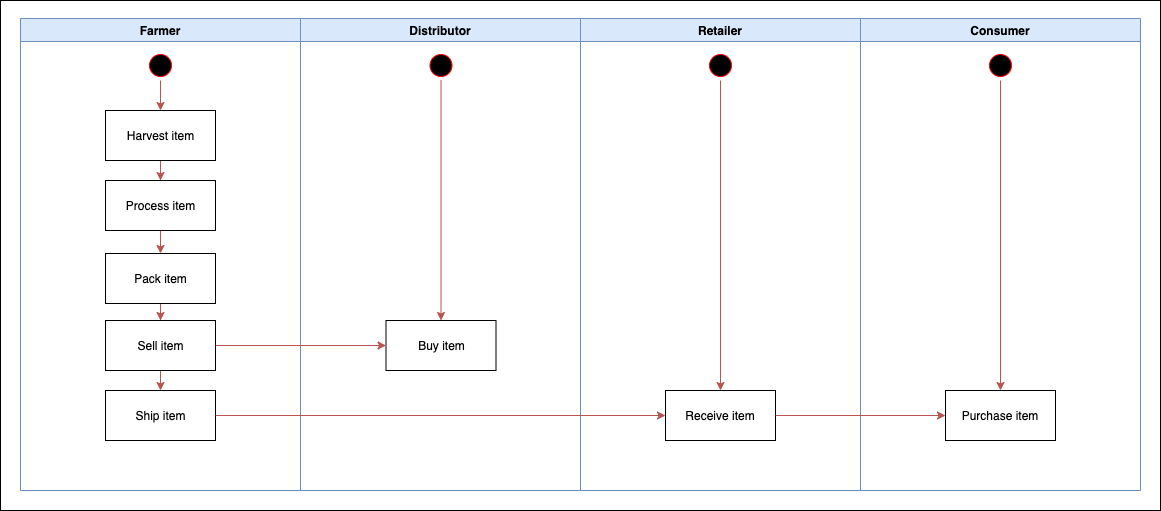

The diagram above was exported from draw.io. Its source (the exported page's mxGraphModel, read from the mxfile embedded in the PNG):
<mxGraphModel dx="946" dy="1136" grid="1" gridSize="10" guides="1" tooltips="1" connect="1" arrows="1" fold="1" page="1" pageScale="1" pageWidth="1169" pageHeight="826" background="#ffffff" math="0" shadow="0">
  <root>
    <mxCell id="0" />
    <mxCell id="1" parent="0" />
    <mxCell id="2" value="Consumer" style="swimlane;whiteSpace=wrap;fillColor=#dae8fc;strokeColor=#6c8ebf;" parent="1" vertex="1">
      <mxGeometry x="880" y="128" width="280" height="472" as="geometry" />
    </mxCell>
    <mxCell id="Fh5RM9gboGuq6--glheJ-75" style="edgeStyle=orthogonalEdgeStyle;rounded=0;orthogonalLoop=1;jettySize=auto;html=1;exitX=0.5;exitY=1;exitDx=0;exitDy=0;entryX=0.5;entryY=0;entryDx=0;entryDy=0;fillColor=#f8cecc;strokeColor=#b85450;" parent="2" source="5" target="Fh5RM9gboGuq6--glheJ-74" edge="1">
      <mxGeometry relative="1" as="geometry" />
    </mxCell>
    <mxCell id="5" value="" style="ellipse;shape=startState;fillColor=#000000;strokeColor=#ff0000;" parent="2" vertex="1">
      <mxGeometry x="125" y="32" width="30" height="30" as="geometry" />
    </mxCell>
    <mxCell id="Fh5RM9gboGuq6--glheJ-74" value="Purchase item" style="" parent="2" vertex="1">
      <mxGeometry x="85" y="372" width="110" height="50" as="geometry" />
    </mxCell>
    <mxCell id="3" value="Distributor" style="swimlane;whiteSpace=wrap;fillColor=#dae8fc;strokeColor=#6c8ebf;" parent="1" vertex="1">
      <mxGeometry x="320" y="128" width="280" height="472" as="geometry" />
    </mxCell>
    <mxCell id="Fh5RM9gboGuq6--glheJ-71" style="edgeStyle=orthogonalEdgeStyle;rounded=0;orthogonalLoop=1;jettySize=auto;html=1;exitX=0.5;exitY=1;exitDx=0;exitDy=0;fillColor=#f8cecc;strokeColor=#b85450;" parent="3" source="13" target="Fh5RM9gboGuq6--glheJ-66" edge="1">
      <mxGeometry relative="1" as="geometry" />
    </mxCell>
    <mxCell id="13" value="" style="ellipse;shape=startState;fillColor=#000000;strokeColor=#ff0000;" parent="3" vertex="1">
      <mxGeometry x="125.5" y="32" width="30" height="30" as="geometry" />
    </mxCell>
    <mxCell id="Fh5RM9gboGuq6--glheJ-66" value="Buy item" style="html=1;" parent="3" vertex="1">
      <mxGeometry x="85.5" y="302" width="110" height="50" as="geometry" />
    </mxCell>
    <mxCell id="4" value="Farmer" style="swimlane;whiteSpace=wrap;fillColor=#dae8fc;strokeColor=#6c8ebf;" parent="1" vertex="1">
      <mxGeometry x="40" y="128" width="280" height="472" as="geometry" />
    </mxCell>
    <mxCell id="Fh5RM9gboGuq6--glheJ-61" value="" style="edgeStyle=orthogonalEdgeStyle;rounded=0;orthogonalLoop=1;jettySize=auto;html=1;entryX=0.5;entryY=0;entryDx=0;entryDy=0;fillColor=#f8cecc;strokeColor=#b85450;" parent="4" source="Fh5RM9gboGuq6--glheJ-55" target="Fh5RM9gboGuq6--glheJ-56" edge="1">
      <mxGeometry relative="1" as="geometry" />
    </mxCell>
    <mxCell id="Fh5RM9gboGuq6--glheJ-55" value="Harvest item" style="html=1;" parent="4" vertex="1">
      <mxGeometry x="85" y="92" width="110" height="50" as="geometry" />
    </mxCell>
    <mxCell id="Fh5RM9gboGuq6--glheJ-63" value="" style="edgeStyle=orthogonalEdgeStyle;rounded=0;orthogonalLoop=1;jettySize=auto;html=1;fillColor=#f8cecc;strokeColor=#b85450;" parent="4" source="Fh5RM9gboGuq6--glheJ-56" target="Fh5RM9gboGuq6--glheJ-57" edge="1">
      <mxGeometry relative="1" as="geometry" />
    </mxCell>
    <mxCell id="Fh5RM9gboGuq6--glheJ-56" value="Process item" style="html=1;" parent="4" vertex="1">
      <mxGeometry x="85" y="162" width="110" height="50" as="geometry" />
    </mxCell>
    <mxCell id="Fh5RM9gboGuq6--glheJ-64" value="" style="edgeStyle=orthogonalEdgeStyle;rounded=0;orthogonalLoop=1;jettySize=auto;html=1;fillColor=#f8cecc;strokeColor=#b85450;" parent="4" source="Fh5RM9gboGuq6--glheJ-57" target="Fh5RM9gboGuq6--glheJ-58" edge="1">
      <mxGeometry relative="1" as="geometry" />
    </mxCell>
    <mxCell id="Fh5RM9gboGuq6--glheJ-57" value="Pack item" style="html=1;" parent="4" vertex="1">
      <mxGeometry x="85" y="235" width="110" height="50" as="geometry" />
    </mxCell>
    <mxCell id="R8w0fUeFduXB762HY_P0-13" style="edgeStyle=orthogonalEdgeStyle;rounded=0;orthogonalLoop=1;jettySize=auto;html=1;exitX=0.5;exitY=1;exitDx=0;exitDy=0;entryX=0.5;entryY=0;entryDx=0;entryDy=0;startArrow=none;startFill=0;endArrow=classic;endFill=1;verticalAlign=bottom;fillColor=#f8cecc;strokeColor=#b85450;" parent="4" source="Fh5RM9gboGuq6--glheJ-58" target="Fh5RM9gboGuq6--glheJ-69" edge="1">
      <mxGeometry relative="1" as="geometry" />
    </mxCell>
    <mxCell id="Fh5RM9gboGuq6--glheJ-58" value="Sell item" style="html=1;" parent="4" vertex="1">
      <mxGeometry x="85" y="302" width="110" height="50" as="geometry" />
    </mxCell>
    <mxCell id="Fh5RM9gboGuq6--glheJ-65" value="" style="edgeStyle=orthogonalEdgeStyle;rounded=0;orthogonalLoop=1;jettySize=auto;html=1;fillColor=#f8cecc;strokeColor=#b85450;" parent="4" source="Fh5RM9gboGuq6--glheJ-60" target="Fh5RM9gboGuq6--glheJ-55" edge="1">
      <mxGeometry relative="1" as="geometry" />
    </mxCell>
    <mxCell id="Fh5RM9gboGuq6--glheJ-60" value="" style="ellipse;shape=startState;fillColor=#000000;strokeColor=#ff0000;" parent="4" vertex="1">
      <mxGeometry x="125" y="32" width="30" height="30" as="geometry" />
    </mxCell>
    <mxCell id="Fh5RM9gboGuq6--glheJ-69" value="Ship item" style="html=1;" parent="4" vertex="1">
      <mxGeometry x="85" y="372" width="110" height="50" as="geometry" />
    </mxCell>
    <mxCell id="Fh5RM9gboGuq6--glheJ-48" value="Retailer" style="swimlane;whiteSpace=wrap;fillColor=#dae8fc;strokeColor=#6c8ebf;" parent="1" vertex="1">
      <mxGeometry x="600" y="128" width="280" height="472" as="geometry" />
    </mxCell>
    <mxCell id="Fh5RM9gboGuq6--glheJ-49" value="Receive item" style="" parent="Fh5RM9gboGuq6--glheJ-48" vertex="1">
      <mxGeometry x="85" y="372" width="110" height="50" as="geometry" />
    </mxCell>
    <mxCell id="Fh5RM9gboGuq6--glheJ-73" style="edgeStyle=orthogonalEdgeStyle;rounded=0;orthogonalLoop=1;jettySize=auto;html=1;exitX=0.5;exitY=1;exitDx=0;exitDy=0;entryX=0.5;entryY=0;entryDx=0;entryDy=0;fillColor=#f8cecc;strokeColor=#b85450;" parent="Fh5RM9gboGuq6--glheJ-48" source="Fh5RM9gboGuq6--glheJ-59" target="Fh5RM9gboGuq6--glheJ-49" edge="1">
      <mxGeometry relative="1" as="geometry" />
    </mxCell>
    <mxCell id="Fh5RM9gboGuq6--glheJ-59" value="" style="ellipse;shape=startState;fillColor=#000000;strokeColor=#ff0000;" parent="Fh5RM9gboGuq6--glheJ-48" vertex="1">
      <mxGeometry x="125" y="32" width="30" height="30" as="geometry" />
    </mxCell>
    <mxCell id="Fh5RM9gboGuq6--glheJ-68" style="edgeStyle=orthogonalEdgeStyle;rounded=0;orthogonalLoop=1;jettySize=auto;html=1;exitX=1;exitY=0.5;exitDx=0;exitDy=0;entryX=0;entryY=0.5;entryDx=0;entryDy=0;fillColor=#f8cecc;strokeColor=#b85450;" parent="1" source="Fh5RM9gboGuq6--glheJ-58" target="Fh5RM9gboGuq6--glheJ-66" edge="1">
      <mxGeometry relative="1" as="geometry" />
    </mxCell>
    <mxCell id="Fh5RM9gboGuq6--glheJ-72" style="edgeStyle=orthogonalEdgeStyle;rounded=0;orthogonalLoop=1;jettySize=auto;html=1;exitX=1;exitY=0.5;exitDx=0;exitDy=0;entryX=0;entryY=0.5;entryDx=0;entryDy=0;fillColor=#f8cecc;strokeColor=#b85450;" parent="1" source="Fh5RM9gboGuq6--glheJ-69" target="Fh5RM9gboGuq6--glheJ-49" edge="1">
      <mxGeometry relative="1" as="geometry" />
    </mxCell>
    <mxCell id="Fh5RM9gboGuq6--glheJ-76" style="edgeStyle=orthogonalEdgeStyle;rounded=0;orthogonalLoop=1;jettySize=auto;html=1;exitX=1;exitY=0.5;exitDx=0;exitDy=0;entryX=0;entryY=0.5;entryDx=0;entryDy=0;fillColor=#f8cecc;strokeColor=#b85450;" parent="1" source="Fh5RM9gboGuq6--glheJ-49" target="Fh5RM9gboGuq6--glheJ-74" edge="1">
      <mxGeometry relative="1" as="geometry" />
    </mxCell>
    <mxCell id="MbHqUXCCwCp1Y_FX7_-5-13" value="" style="rounded=0;whiteSpace=wrap;html=1;labelBackgroundColor=none;strokeWidth=1;fillColor=none;verticalAlign=middle;" vertex="1" parent="1">
      <mxGeometry x="20" y="110" width="1160" height="510" as="geometry" />
    </mxCell>
  </root>
</mxGraphModel>